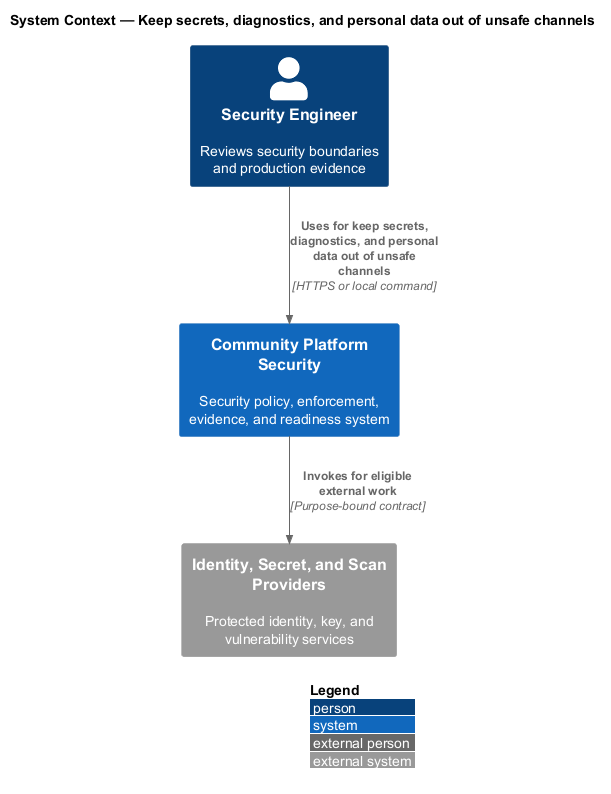

The diagram above was rendered by PlantUML. Its source (embedded in the PNG):
@startuml
!include <C4/C4_Context>
LAYOUT_WITH_LEGEND()
title System Context — Keep secrets, diagnostics, and personal data out of unsafe channels

Person(actor, "Security Engineer", "Reviews security boundaries and production evidence")
System(system, "Community Platform Security", "Security policy, enforcement, evidence, and readiness system")
System_Ext(external, "Identity, Secret, and Scan Providers", "Protected identity, key, and vulnerability services")

Rel(actor, system, "Uses for keep secrets, diagnostics, and personal data out of unsafe channels", "HTTPS or local command")
Rel(system, external, "Invokes for eligible external work", "Purpose-bound contract")
@enduml